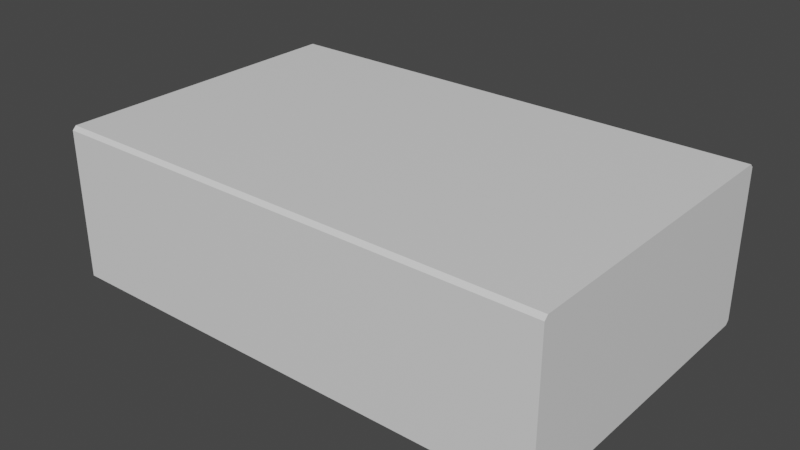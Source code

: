 # Source: holz.blend  (saved by Blender 2.83.19; exported with 4.5.12 LTS)
import bpy
from mathutils import Matrix  # noqa: F401  (used for matrix-valued properties, if any)

bpy.ops.wm.read_factory_settings(use_empty=True)
scene = bpy.context.scene
scene.name = 'Scene'

# ---- collections
col_collection = bpy.data.collections.new('Collection'); scene.collection.children.link(col_collection)

# ---- materials (node trees are filled in below, after node groups)
mat_crate = bpy.data.materials.new('crate')
mat_crate.use_transparent_shadow = False

# ---- material node trees
mat_crate.use_nodes = True; mat_crate.node_tree.nodes.clear()
_N = mat_crate.node_tree.nodes; _L = mat_crate.node_tree.links
n0 = _N.new('ShaderNodeBsdfPrincipled'); n0.name = 'Principled BSDF'; n0.location = (10, 300)
n0.distribution = 'GGX'
n0.subsurface_method = 'BURLEY'
n0.inputs[3].default_value = 1.45
n0.inputs[27].default_value = (0.0, 0.0, 0.0, 1.0)
n0.inputs[28].default_value = 1.0
n1 = _N.new('ShaderNodeOutputMaterial'); n1.name = 'Material Output'; n1.location = (300, 300)
_L.new(n0.outputs[0], n1.inputs[0])
n1.is_active_output = True

# ---- world
world_world = bpy.data.worlds.new('World'); scene.world = world_world
world_world.use_nodes = True; world_world.node_tree.nodes.clear()
_N = world_world.node_tree.nodes; _L = world_world.node_tree.links
n0 = _N.new('ShaderNodeOutputWorld'); n0.name = 'World Output'; n0.location = (300, 300)
n1 = _N.new('ShaderNodeBackground'); n1.name = 'Background'; n1.location = (10, 300)
n1.inputs[0].default_value = (0.05088, 0.05088, 0.05088, 1.0)
_L.new(n1.outputs[0], n0.inputs[0])
n0.is_active_output = True
world_world.color = (0.05088, 0.05088, 0.05088)
world_world.use_sun_shadow = False
world_world.sun_shadow_jitter_overblur = 0.0

# ---- meshes
me_cube_001 = bpy.data.meshes.new('Cube.001')
me_cube_001.from_pydata([(-0.8, -0.4882, -0.25), (-0.8, -0.5, -0.2382), (-0.8, -0.5, 0.2382), (-0.8, -0.4882, 0.25), (-0.8, 0.5, -0.2382), (-0.8, 0.4882, -0.25), (-0.8, 0.4882, 0.25), (-0.8, 0.5, 0.2382), (0.8, -0.5, -0.2382), (0.8, -0.4882, -0.25), (0.8, -0.4882, 0.25), (0.8, -0.5, 0.2382), (0.8, 0.4882, -0.25), (0.8, 0.5, -0.2382), (0.8, 0.5, 0.2382), (0.8, 0.4882, 0.25)], [], [(8, 11, 2, 1), (12, 13, 14, 15, 10, 11, 8, 9), (15, 6, 3, 10), (0, 1, 2, 3, 6, 7, 4, 5), (4, 7, 14, 13), (12, 5, 4, 13), (6, 15, 14, 7), (0, 9, 8, 1), (10, 3, 2, 11), (5, 12, 9, 0)])
_uv = me_cube_001.uv_layers.new(name='UVMap')
_uv.uv.foreach_set('vector', [0.626, 0.6265, 0.626, 0.8129, 0.0002469, 0.8129, 0.0002469, 0.6265, 0.9606, 0.3868, 0.956, 0.3914, 0.7697, 0.3914, 0.7651, 0.3868, 0.7651, 0.004843, 0.7697, 0.0002469, 0.956, 0.0002471, 0.9606, 0.004843, 0.0002469, 0.626, 0.0002469, 0.0002469, 0.3822, 0.0002469, 0.3822, 0.626, 0.9606, 0.7784, 0.956, 0.783, 0.7697, 0.783, 0.7651, 0.7784, 0.7651, 0.3965, 0.7697, 0.3919, 0.956, 0.3919, 0.9606, 0.3965, 0.626, 0.8134, 0.626, 0.9998, 0.0002469, 0.9998, 0.0002469, 0.8134, 0.9701, 0.9663, 0.9701, 0.4836, 0.9785, 0.4835, 0.9785, 0.9663, 0.9785, 0.0002469, 0.9785, 0.483, 0.9701, 0.483, 0.9701, 0.0002944, 0.9696, 0.0002469, 0.9696, 0.483, 0.9611, 0.483, 0.9611, 0.0002944, 0.9611, 0.9663, 0.9611, 0.4836, 0.9696, 0.4835, 0.9696, 0.9663, 0.3827, 0.626, 0.3827, 0.000247, 0.7646, 0.0002469, 0.7646, 0.626])
me_cube_001.materials.append(mat_crate)
me_cube_001.use_remesh_fix_poles = True
me_cube_001.use_remesh_preserve_attributes = False
me_cube_001.use_mirror_vertex_groups = False
me_cube_001.update()

# ---- objects
ob_cube = bpy.data.objects.new('Cube', me_cube_001)

# ---- transforms, parenting, visibility, modifiers, constraints
ob_cube.location = (0.0, 0.0, 0.0)
ob_cube.lineart.crease_threshold = 0.0
_m = ob_cube.modifiers.new('Triangulate', 'TRIANGULATE')

# ---- collection membership
col_collection.objects.link(ob_cube)

# ---- scene / render settings (as saved in the file)
scene.frame_start = 1; scene.frame_end = 250; scene.frame_set(154)
scene.render.engine = 'BLENDER_EEVEE_NEXT'
scene.cycles.use_denoising = False
scene.cycles.samples = 128
scene.cycles.sampling_pattern = 'TABULATED_SOBOL'
scene.cycles.use_adaptive_sampling = False
scene.cycles.use_light_tree = False
scene.view_settings.view_transform = 'Filmic'
bpy.context.view_layer.update()

# ---- added for rendering (the .blend has no active camera and no usable light): camera, sun
cam_auto = bpy.data.cameras.new('AutoCamera')
cam_auto.lens = 50.0
cam_auto.sensor_width = 36.0
cam_auto.clip_end = 1000.0
ob_auto_camera = bpy.data.objects.new('AutoCamera', cam_auto)
scene.collection.objects.link(ob_auto_camera)
ob_auto_camera.location = (1.80597, -2.16716, 1.44477)
ob_auto_camera.rotation_euler = (1.09748, -7.21219e-08, 0.694738)
scene.camera = ob_auto_camera
light_auto_sun = bpy.data.lights.new('AutoSun', 'SUN')
light_auto_sun.energy = 3.0
light_auto_sun.angle = 0.0523599
ob_auto_sun = bpy.data.objects.new('AutoSun', light_auto_sun)
scene.collection.objects.link(ob_auto_sun)
ob_auto_sun.rotation_euler = (0.872665, 0.174533, 0.523599)
bpy.context.view_layer.update()
